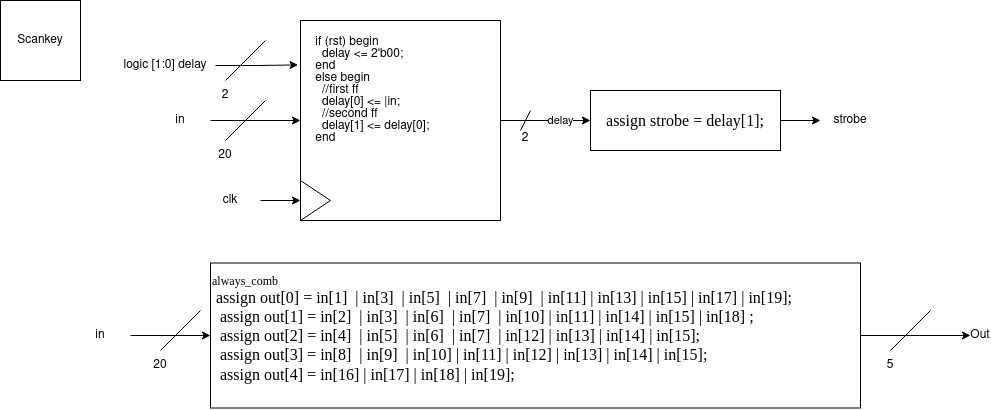

The diagram above was exported from draw.io. Its source (the exported page's mxGraphModel, read from the mxfile embedded in the PNG):
<mxGraphModel dx="1133" dy="663" grid="1" gridSize="10" guides="1" tooltips="1" connect="1" arrows="1" fold="1" page="1" pageScale="1" pageWidth="850" pageHeight="1100" math="0" shadow="0">
  <root>
    <mxCell id="0" />
    <mxCell id="1" parent="0" />
    <mxCell id="liDr9WatTNk4fjZ6mt_8-1" value="Scankey" style="whiteSpace=wrap;html=1;aspect=fixed;" parent="1" vertex="1">
      <mxGeometry x="80" y="90" width="80" height="80" as="geometry" />
    </mxCell>
    <mxCell id="liDr9WatTNk4fjZ6mt_8-4" value="" style="edgeStyle=orthogonalEdgeStyle;rounded=0;orthogonalLoop=1;jettySize=auto;html=1;" parent="1" source="liDr9WatTNk4fjZ6mt_8-2" target="liDr9WatTNk4fjZ6mt_8-3" edge="1">
      <mxGeometry relative="1" as="geometry" />
    </mxCell>
    <mxCell id="liDr9WatTNk4fjZ6mt_8-2" value="in" style="text;html=1;strokeColor=none;fillColor=none;align=center;verticalAlign=middle;whiteSpace=wrap;rounded=0;" parent="1" vertex="1">
      <mxGeometry x="150" y="410" width="60" height="30" as="geometry" />
    </mxCell>
    <mxCell id="liDr9WatTNk4fjZ6mt_8-33" value="" style="edgeStyle=orthogonalEdgeStyle;rounded=0;orthogonalLoop=1;jettySize=auto;html=1;" parent="1" source="liDr9WatTNk4fjZ6mt_8-3" target="liDr9WatTNk4fjZ6mt_8-32" edge="1">
      <mxGeometry relative="1" as="geometry" />
    </mxCell>
    <mxCell id="liDr9WatTNk4fjZ6mt_8-3" value="&lt;pre&gt;&lt;font face=&quot;Times New Roman&quot; style=&quot;font-size: 12px;&quot;&gt;always_comb&amp;nbsp;&lt;br&gt;&lt;/font&gt;&lt;font face=&quot;Times New Roman&quot; size=&quot;3&quot;&gt; assign out[0] = in[1]&amp;nbsp; | in[3]&amp;nbsp; | in[5]&amp;nbsp; | in[7]&amp;nbsp; | in[9]&amp;nbsp; | in[11] | in[13] | in[15] | in[17] | in[19];&lt;br&gt;&lt;/font&gt;&lt;font face=&quot;Times New Roman&quot; size=&quot;3&quot;&gt;&amp;nbsp; assign out[1] = in[2]&amp;nbsp; | in[3]&amp;nbsp; | in[6]&amp;nbsp; | in[7]&amp;nbsp; | in[10] | in[11] | in[14] | in[15] | in[18] ;&lt;br&gt;&lt;/font&gt;&lt;font face=&quot;Times New Roman&quot; size=&quot;3&quot;&gt;&amp;nbsp; assign out[2] = in[4]&amp;nbsp; | in[5]&amp;nbsp; | in[6]&amp;nbsp; | in[7]&amp;nbsp; | in[12] | in[13] | in[14] | in[15];&lt;br&gt;&lt;/font&gt;&lt;font face=&quot;Times New Roman&quot; size=&quot;3&quot;&gt;&amp;nbsp; assign out[3] = in[8]&amp;nbsp; | in[9]&amp;nbsp; | in[10] | in[11] | in[12] | in[13] | in[14] | in[15];&lt;br&gt;&lt;/font&gt;&lt;font face=&quot;Times New Roman&quot; size=&quot;3&quot;&gt;&amp;nbsp; assign out[4] = in[16] | in[17] | in[18] | in[19];&lt;br&gt;&lt;/font&gt;&lt;br&gt;&lt;/pre&gt;" style="whiteSpace=wrap;html=1;align=left;" parent="1" vertex="1">
      <mxGeometry x="290" y="352.5" width="650" height="145" as="geometry" />
    </mxCell>
    <mxCell id="liDr9WatTNk4fjZ6mt_8-5" value="" style="group" parent="1" vertex="1" connectable="0">
      <mxGeometry x="210" y="400" width="70" height="70" as="geometry" />
    </mxCell>
    <mxCell id="liDr9WatTNk4fjZ6mt_8-6" value="" style="endArrow=none;html=1;rounded=0;" parent="liDr9WatTNk4fjZ6mt_8-5" edge="1">
      <mxGeometry width="50" height="50" relative="1" as="geometry">
        <mxPoint x="30" y="40" as="sourcePoint" />
        <mxPoint x="70" as="targetPoint" />
      </mxGeometry>
    </mxCell>
    <mxCell id="liDr9WatTNk4fjZ6mt_8-7" value="20" style="text;html=1;strokeColor=none;fillColor=none;align=center;verticalAlign=middle;whiteSpace=wrap;rounded=0;" parent="liDr9WatTNk4fjZ6mt_8-5" vertex="1">
      <mxGeometry y="40" width="60" height="30" as="geometry" />
    </mxCell>
    <mxCell id="liDr9WatTNk4fjZ6mt_8-28" value="delay" style="edgeStyle=orthogonalEdgeStyle;rounded=0;orthogonalLoop=1;jettySize=auto;html=1;" parent="1" source="liDr9WatTNk4fjZ6mt_8-9" edge="1">
      <mxGeometry x="0.3333" relative="1" as="geometry">
        <mxPoint x="670" y="210" as="targetPoint" />
        <mxPoint as="offset" />
      </mxGeometry>
    </mxCell>
    <mxCell id="liDr9WatTNk4fjZ6mt_8-9" value="&lt;div style=&quot;line-height: 100%;&quot;&gt;&amp;nbsp; &amp;nbsp; if (rst) begin&lt;/div&gt;&lt;div style=&quot;line-height: 100%;&quot;&gt;&amp;nbsp; &amp;nbsp; &amp;nbsp; delay &amp;lt;= 2'b00;&lt;/div&gt;&lt;div style=&quot;line-height: 100%;&quot;&gt;&amp;nbsp; &amp;nbsp; end&lt;/div&gt;&lt;div style=&quot;line-height: 100%;&quot;&gt;&amp;nbsp; &amp;nbsp; else begin&lt;/div&gt;&lt;div style=&quot;line-height: 100%;&quot;&gt;&amp;nbsp; &amp;nbsp; &amp;nbsp; //first ff&lt;/div&gt;&lt;div style=&quot;line-height: 100%;&quot;&gt;&amp;nbsp; &amp;nbsp; &amp;nbsp; delay[0] &amp;lt;= |in;&lt;/div&gt;&lt;div style=&quot;line-height: 100%;&quot;&gt;&amp;nbsp; &amp;nbsp; &amp;nbsp; //second ff&lt;/div&gt;&lt;div style=&quot;line-height: 100%;&quot;&gt;&amp;nbsp; &amp;nbsp; &amp;nbsp; delay[1] &amp;lt;= delay[0];&lt;/div&gt;&lt;div style=&quot;line-height: 100%;&quot;&gt;&amp;nbsp; &amp;nbsp; end&lt;/div&gt;&lt;div style=&quot;line-height: 100%;&quot;&gt;&lt;pre style=&quot;border-color: var(--border-color); line-height: 100%;&quot;&gt;&lt;br&gt;&lt;/pre&gt;&lt;pre style=&quot;border-color: var(--border-color); line-height: 100%;&quot;&gt;&lt;font style=&quot;border-color: var(--border-color);&quot; size=&quot;3&quot; face=&quot;Times New Roman&quot;&gt;&lt;br&gt;&lt;/font&gt;&lt;/pre&gt;&lt;/div&gt;" style="whiteSpace=wrap;html=1;aspect=fixed;align=left;labelPosition=center;verticalLabelPosition=middle;verticalAlign=middle;" parent="1" vertex="1">
      <mxGeometry x="380" y="110" width="200" height="200" as="geometry" />
    </mxCell>
    <mxCell id="liDr9WatTNk4fjZ6mt_8-10" value="" style="triangle;whiteSpace=wrap;html=1;" parent="1" vertex="1">
      <mxGeometry x="380" y="270" width="30" height="40" as="geometry" />
    </mxCell>
    <mxCell id="liDr9WatTNk4fjZ6mt_8-12" value="" style="edgeStyle=orthogonalEdgeStyle;rounded=0;orthogonalLoop=1;jettySize=auto;html=1;" parent="1" source="liDr9WatTNk4fjZ6mt_8-11" target="liDr9WatTNk4fjZ6mt_8-10" edge="1">
      <mxGeometry relative="1" as="geometry" />
    </mxCell>
    <mxCell id="liDr9WatTNk4fjZ6mt_8-11" value="clk" style="text;html=1;strokeColor=none;fillColor=none;align=center;verticalAlign=middle;whiteSpace=wrap;rounded=0;" parent="1" vertex="1">
      <mxGeometry x="280" y="275" width="60" height="30" as="geometry" />
    </mxCell>
    <mxCell id="liDr9WatTNk4fjZ6mt_8-15" value="" style="edgeStyle=orthogonalEdgeStyle;rounded=0;orthogonalLoop=1;jettySize=auto;html=1;" parent="1" source="liDr9WatTNk4fjZ6mt_8-13" target="liDr9WatTNk4fjZ6mt_8-9" edge="1">
      <mxGeometry relative="1" as="geometry" />
    </mxCell>
    <mxCell id="liDr9WatTNk4fjZ6mt_8-13" value="in" style="text;html=1;strokeColor=none;fillColor=none;align=center;verticalAlign=middle;whiteSpace=wrap;rounded=0;" parent="1" vertex="1">
      <mxGeometry x="230" y="195" width="60" height="30" as="geometry" />
    </mxCell>
    <mxCell id="liDr9WatTNk4fjZ6mt_8-18" style="edgeStyle=orthogonalEdgeStyle;rounded=0;orthogonalLoop=1;jettySize=auto;html=1;entryX=-0.012;entryY=0.222;entryDx=0;entryDy=0;entryPerimeter=0;" parent="1" source="liDr9WatTNk4fjZ6mt_8-16" target="liDr9WatTNk4fjZ6mt_8-9" edge="1">
      <mxGeometry relative="1" as="geometry" />
    </mxCell>
    <mxCell id="liDr9WatTNk4fjZ6mt_8-16" value="logic [1:0] delay" style="text;html=1;strokeColor=none;fillColor=none;align=center;verticalAlign=middle;whiteSpace=wrap;rounded=0;" parent="1" vertex="1">
      <mxGeometry x="195" y="140" width="100" height="30" as="geometry" />
    </mxCell>
    <mxCell id="liDr9WatTNk4fjZ6mt_8-19" value="" style="group" parent="1" vertex="1" connectable="0">
      <mxGeometry x="275" y="130" width="70" height="135" as="geometry" />
    </mxCell>
    <mxCell id="liDr9WatTNk4fjZ6mt_8-20" value="" style="endArrow=none;html=1;rounded=0;" parent="liDr9WatTNk4fjZ6mt_8-19" edge="1">
      <mxGeometry width="50" height="50" relative="1" as="geometry">
        <mxPoint x="30" y="40" as="sourcePoint" />
        <mxPoint x="70" as="targetPoint" />
      </mxGeometry>
    </mxCell>
    <mxCell id="liDr9WatTNk4fjZ6mt_8-21" value="2" style="text;html=1;strokeColor=none;fillColor=none;align=center;verticalAlign=middle;whiteSpace=wrap;rounded=0;" parent="liDr9WatTNk4fjZ6mt_8-19" vertex="1">
      <mxGeometry y="40" width="60" height="30" as="geometry" />
    </mxCell>
    <mxCell id="liDr9WatTNk4fjZ6mt_8-22" value="" style="group" parent="liDr9WatTNk4fjZ6mt_8-19" vertex="1" connectable="0">
      <mxGeometry y="60" width="70" height="70" as="geometry" />
    </mxCell>
    <mxCell id="liDr9WatTNk4fjZ6mt_8-23" value="" style="endArrow=none;html=1;rounded=0;" parent="liDr9WatTNk4fjZ6mt_8-22" edge="1">
      <mxGeometry width="50" height="50" relative="1" as="geometry">
        <mxPoint x="30" y="40" as="sourcePoint" />
        <mxPoint x="70" as="targetPoint" />
      </mxGeometry>
    </mxCell>
    <mxCell id="liDr9WatTNk4fjZ6mt_8-24" value="20&lt;br&gt;" style="text;html=1;strokeColor=none;fillColor=none;align=center;verticalAlign=middle;whiteSpace=wrap;rounded=0;" parent="liDr9WatTNk4fjZ6mt_8-22" vertex="1">
      <mxGeometry y="40" width="60" height="30" as="geometry" />
    </mxCell>
    <mxCell id="liDr9WatTNk4fjZ6mt_8-32" value="Out" style="text;html=1;strokeColor=none;fillColor=none;align=center;verticalAlign=middle;whiteSpace=wrap;rounded=0;" parent="1" vertex="1">
      <mxGeometry x="1050" y="410" width="20" height="30" as="geometry" />
    </mxCell>
    <mxCell id="liDr9WatTNk4fjZ6mt_8-34" value="" style="group" parent="1" vertex="1" connectable="0">
      <mxGeometry x="940" y="400" width="70" height="70" as="geometry" />
    </mxCell>
    <mxCell id="liDr9WatTNk4fjZ6mt_8-35" value="" style="endArrow=none;html=1;rounded=0;" parent="liDr9WatTNk4fjZ6mt_8-34" edge="1">
      <mxGeometry width="50" height="50" relative="1" as="geometry">
        <mxPoint x="30" y="40" as="sourcePoint" />
        <mxPoint x="70" as="targetPoint" />
      </mxGeometry>
    </mxCell>
    <mxCell id="liDr9WatTNk4fjZ6mt_8-36" value="5" style="text;html=1;strokeColor=none;fillColor=none;align=center;verticalAlign=middle;whiteSpace=wrap;rounded=0;" parent="liDr9WatTNk4fjZ6mt_8-34" vertex="1">
      <mxGeometry y="40" width="60" height="30" as="geometry" />
    </mxCell>
    <mxCell id="BLoqHiK3d1JXk3nei2wo-1" value="" style="endArrow=none;html=1;rounded=0;" edge="1" parent="1">
      <mxGeometry width="50" height="50" relative="1" as="geometry">
        <mxPoint x="600" y="220" as="sourcePoint" />
        <mxPoint x="610" y="200" as="targetPoint" />
      </mxGeometry>
    </mxCell>
    <mxCell id="BLoqHiK3d1JXk3nei2wo-2" value="2" style="text;html=1;strokeColor=none;fillColor=none;align=center;verticalAlign=middle;whiteSpace=wrap;rounded=0;" vertex="1" parent="1">
      <mxGeometry x="600" y="220" width="10" height="15" as="geometry" />
    </mxCell>
    <mxCell id="BLoqHiK3d1JXk3nei2wo-5" style="edgeStyle=orthogonalEdgeStyle;rounded=0;orthogonalLoop=1;jettySize=auto;html=1;" edge="1" parent="1" source="BLoqHiK3d1JXk3nei2wo-3" target="BLoqHiK3d1JXk3nei2wo-4">
      <mxGeometry relative="1" as="geometry" />
    </mxCell>
    <mxCell id="BLoqHiK3d1JXk3nei2wo-3" value="&lt;pre style=&quot;border-color: var(--border-color); line-height: 100%;&quot;&gt;&lt;font style=&quot;border-color: var(--border-color);&quot; size=&quot;3&quot; face=&quot;Times New Roman&quot;&gt;assign strobe = delay[1];&lt;/font&gt;&lt;/pre&gt;" style="rounded=0;whiteSpace=wrap;html=1;" vertex="1" parent="1">
      <mxGeometry x="670" y="180" width="190" height="60" as="geometry" />
    </mxCell>
    <mxCell id="BLoqHiK3d1JXk3nei2wo-4" value="strobe" style="text;html=1;strokeColor=none;fillColor=none;align=center;verticalAlign=middle;whiteSpace=wrap;rounded=0;" vertex="1" parent="1">
      <mxGeometry x="900" y="195" width="60" height="30" as="geometry" />
    </mxCell>
  </root>
</mxGraphModel>